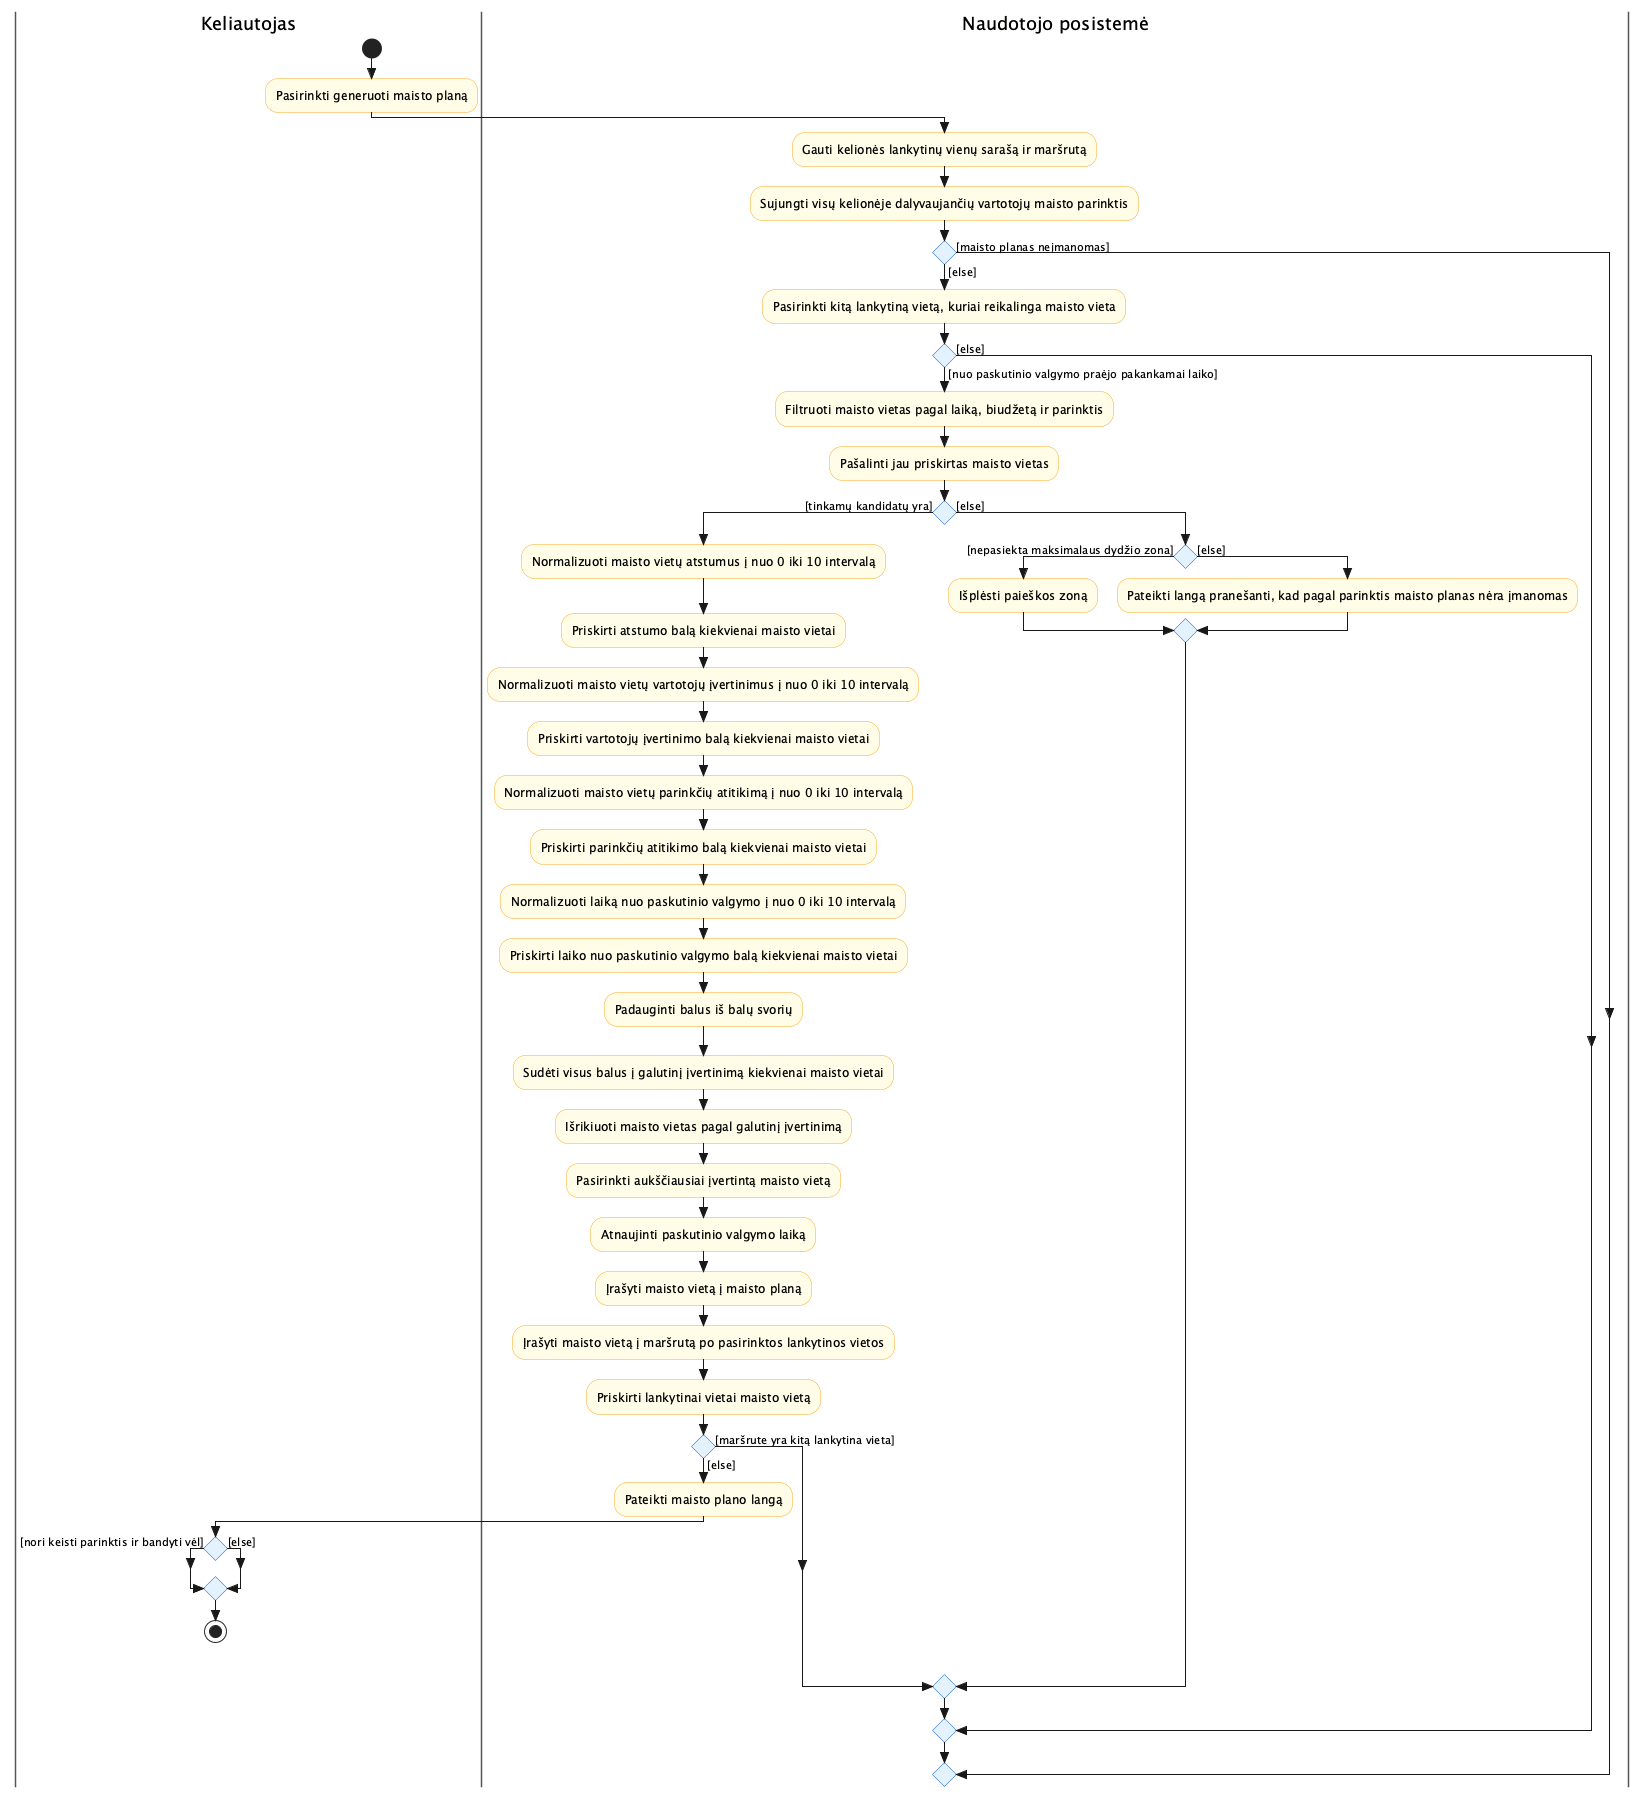

The diagram above was rendered by PlantUML. Its source (embedded in the PNG):
@startuml activity_Sugeneruoti_maisto_planą
skinparam style strictuml
skinparam swimlane {
  BorderColor #555
}
skinparam activity {
  BackgroundColor #FFFDE7
  BorderColor #F9A825
  DiamondBackgroundColor #E3F2FD
  DiamondBorderColor #1565C0
}

|Keliautojas|
start
:Pasirinkti generuoti maisto planą;
|Naudotojo posistemė|
:Gauti kelionės lankytinų vienų sarašą ir maršrutą;
:Sujungti visų kelionėje dalyvaujančių vartotojų maisto parinktis;
if () then ([maisto planas neįmanomas])
else ([else])
  :Pasirinkti kitą lankytiną vietą, kuriai reikalinga maisto vieta;
  if () then ([nuo paskutinio valgymo praėjo pakankamai laiko])
    :Filtruoti maisto vietas pagal laiką, biudžetą ir parinktis;
    :Pašalinti jau priskirtas maisto vietas;
    if () then ([tinkamų kandidatų yra])
      :Normalizuoti maisto vietų atstumus į nuo 0 iki 10 intervalą;
      :Priskirti atstumo balą kiekvienai maisto vietai;
      :Normalizuoti maisto vietų vartotojų įvertinimus į nuo 0 iki 10 intervalą;
      :Priskirti vartotojų įvertinimo balą kiekvienai maisto vietai;
      :Normalizuoti maisto vietų parinkčių atitikimą į nuo 0 iki 10 intervalą;
      :Priskirti parinkčių atitikimo balą kiekvienai maisto vietai;
      :Normalizuoti laiką nuo paskutinio valgymo į nuo 0 iki 10 intervalą;
      :Priskirti laiko nuo paskutinio valgymo balą kiekvienai maisto vietai;
      :Padauginti balus iš balų svorių;
      :Sudėti visus balus į galutinį įvertinimą kiekvienai maisto vietai;
      :Išrikiuoti maisto vietas pagal galutinį įvertinimą;
      :Pasirinkti aukščiausiai įvertintą maisto vietą;
      :Atnaujinti paskutinio valgymo laiką;
      :Įrašyti maisto vietą į maisto planą;
      :Įrašyti maisto vietą į maršrutą po pasirinktos lankytinos vietos;
      :Priskirti lankytinai vietai maisto vietą;
      if () then ([maršrute yra kitą lankytina vieta])
      else ([else])
        :Pateikti maisto plano langą;
|Keliautojas|
        if () then ([nori keisti parinktis ir bandyti vėl])
        else ([else])
        endif
        stop
      endif
    else ([else])
|Naudotojo posistemė|
      if () then ([nepasiekta maksimalaus dydžio zona])
        :Išplėsti paieškos zoną;
      else ([else])
        :Pateikti langą pranešanti, kad pagal parinktis maisto planas nėra įmanomas;
      endif
    endif
  else ([else])
  endif
endif

@enduml